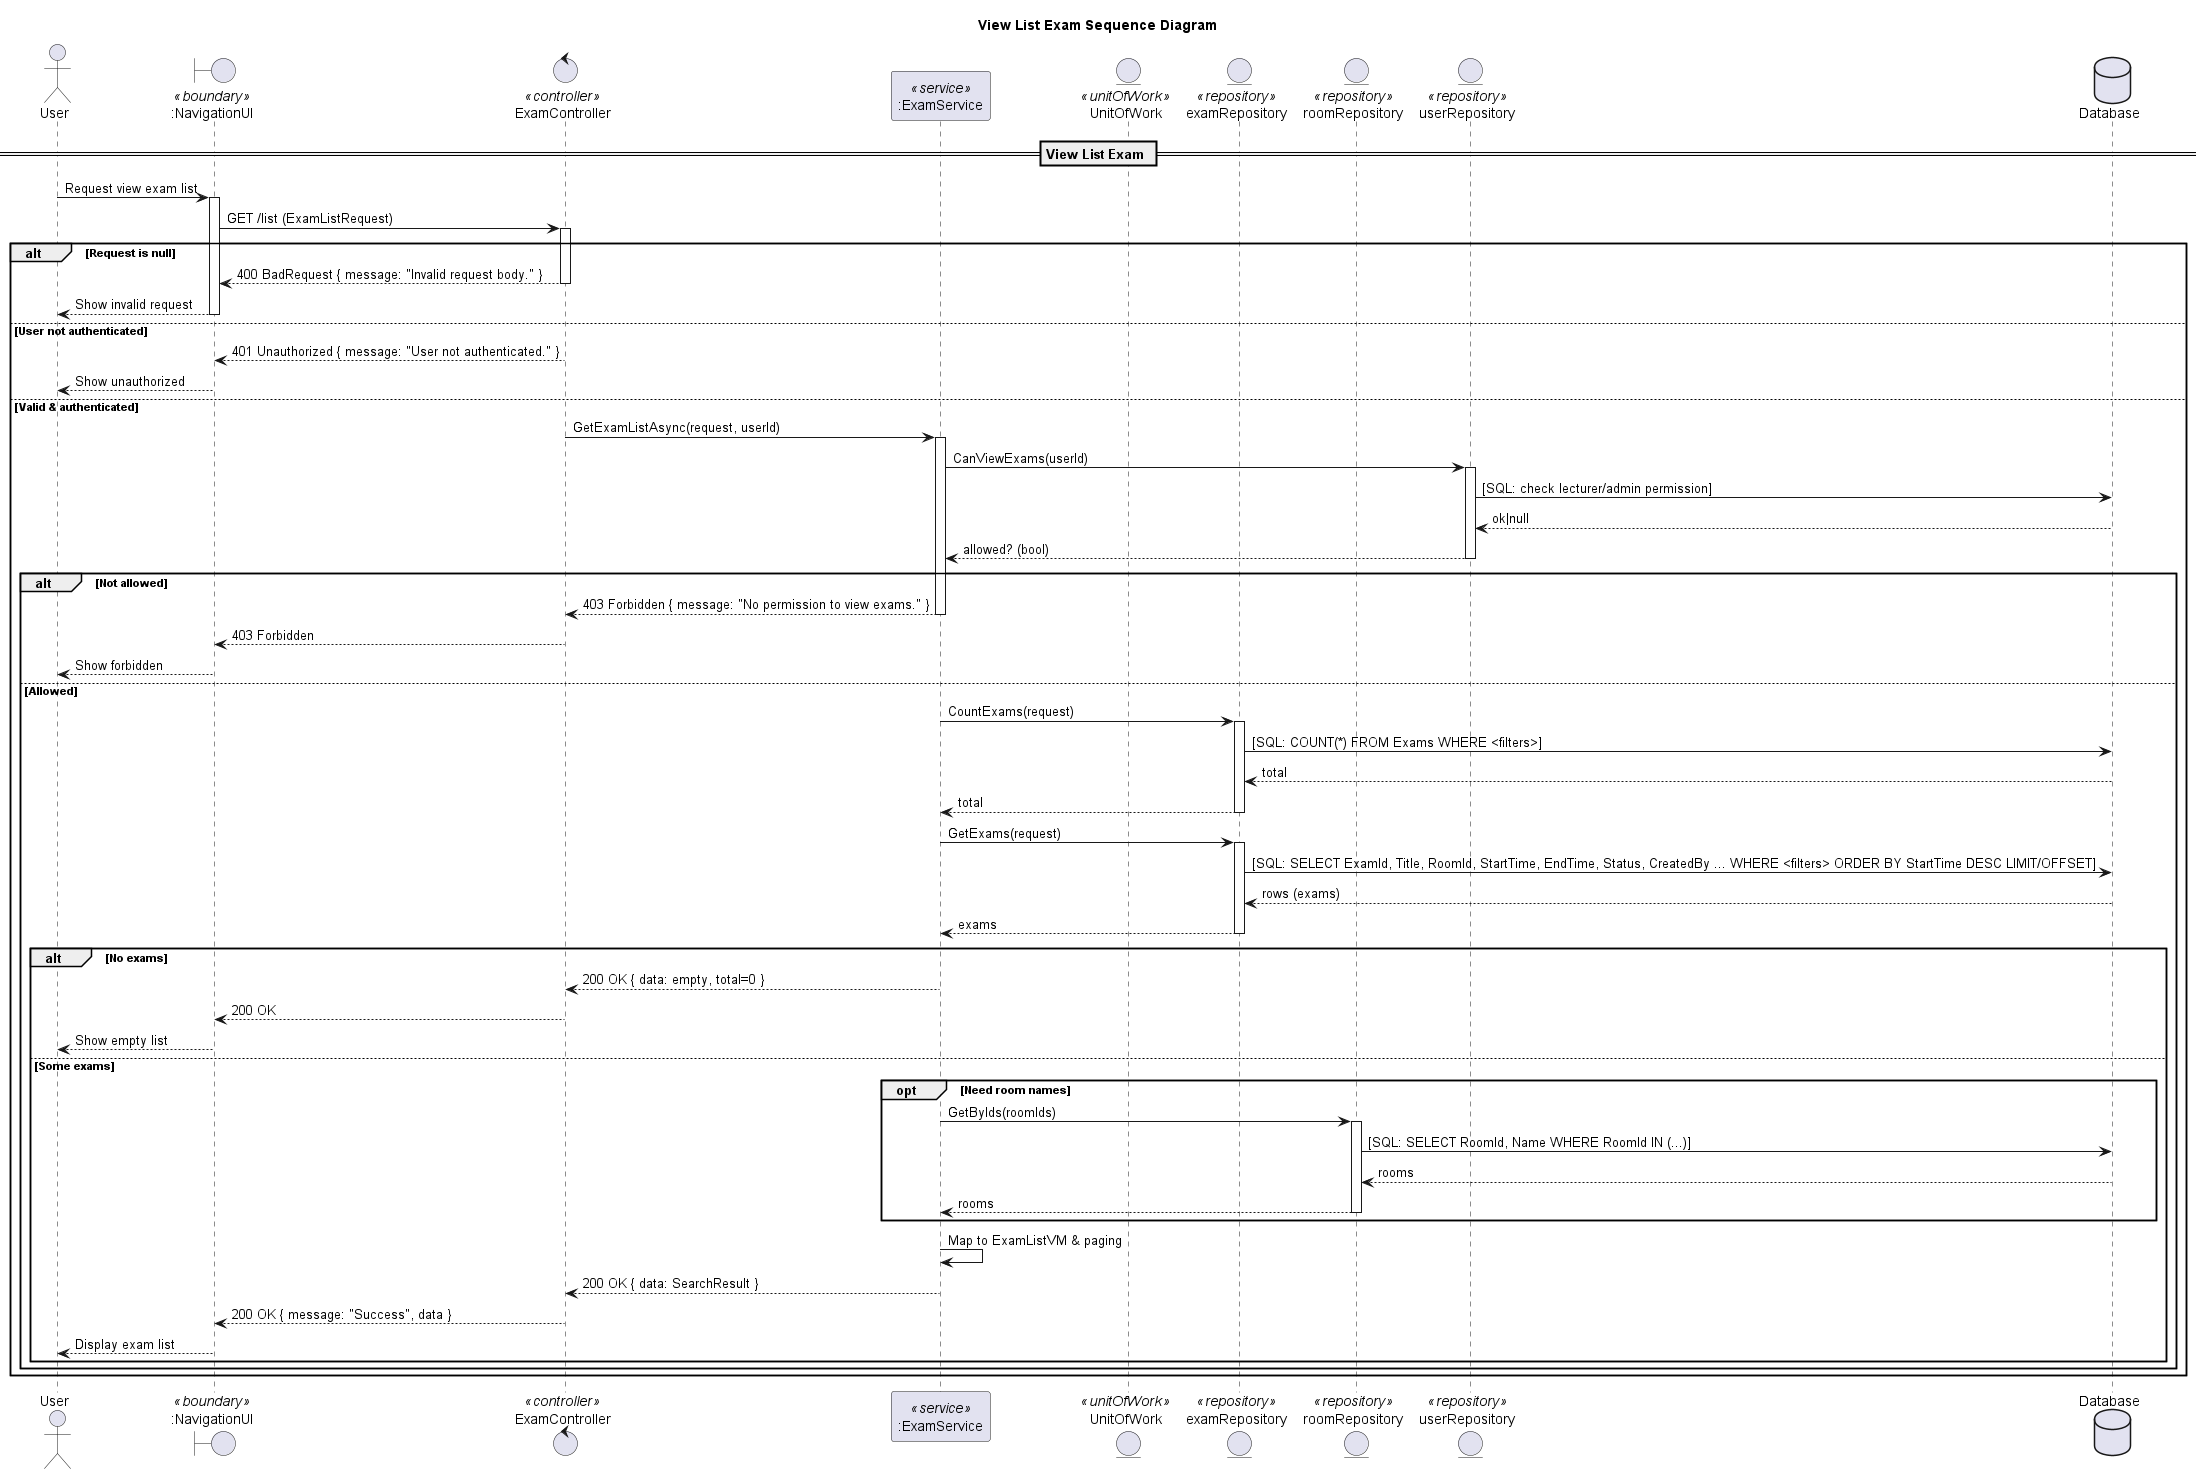

The diagram above was rendered by PlantUML. Its source (embedded in the PNG):
@startuml
title View List Exam Sequence Diagram 

actor "User" as Client
boundary ":NavigationUI" as UI <<boundary>>
control "ExamController" as Controller <<controller>>
participant ":ExamService" as Service <<service>>
entity "UnitOfWork" as UoW <<unitOfWork>>

entity "examRepository" as ExamRepo <<repository>>
entity "roomRepository" as RoomRepo <<repository>>
entity "userRepository" as UserRepo <<repository>>

database "Database" as DB

== View List Exam ==

Client -> UI: Request view exam list
activate UI
UI -> Controller: GET /list (ExamListRequest)
activate Controller

alt Request is null
  Controller --> UI: 400 BadRequest { message: "Invalid request body." }
  deactivate Controller
  UI --> Client: Show invalid request
  deactivate UI
else User not authenticated
  Controller --> UI: 401 Unauthorized { message: "User not authenticated." }
  deactivate Controller
  UI --> Client: Show unauthorized
  deactivate UI
else Valid & authenticated
  Controller -> Service: GetExamListAsync(request, userId)
  activate Service

  '--- Authorization ---
  Service -> UserRepo: CanViewExams(userId)
  activate UserRepo
  UserRepo -> DB: [SQL: check lecturer/admin permission]
  DB --> UserRepo: ok|null
  UserRepo --> Service: allowed? (bool)
  deactivate UserRepo

  alt Not allowed
    Service --> Controller: 403 Forbidden { message: "No permission to view exams." }
    deactivate Service
    Controller --> UI: 403 Forbidden
    deactivate Controller
    UI --> Client: Show forbidden
    deactivate UI
  else Allowed
    '--- Count total exams (filters applied) ---
    Service -> ExamRepo: CountExams(request)
    activate ExamRepo
    ExamRepo -> DB: [SQL: COUNT(*) FROM Exams WHERE <filters>]
    DB --> ExamRepo: total
    ExamRepo --> Service: total
    deactivate ExamRepo

    '--- Get paged exam list (basic fields) ---
    Service -> ExamRepo: GetExams(request)
    activate ExamRepo
    ExamRepo -> DB: [SQL: SELECT ExamId, Title, RoomId, StartTime, EndTime, Status, CreatedBy ... WHERE <filters> ORDER BY StartTime DESC LIMIT/OFFSET]
    DB --> ExamRepo: rows (exams)
    ExamRepo --> Service: exams
    deactivate ExamRepo

    alt No exams
      Service --> Controller: 200 OK { data: empty, total=0 }
      deactivate Service
      Controller --> UI: 200 OK
      deactivate Controller
      UI --> Client: Show empty list
      deactivate UI
    else Some exams
      '--- (Optional) enrich with room/creator names ---
      opt Need room names
        Service -> RoomRepo: GetByIds(roomIds)
        activate RoomRepo
        RoomRepo -> DB: [SQL: SELECT RoomId, Name WHERE RoomId IN (...)]
        DB --> RoomRepo: rooms
        RoomRepo --> Service: rooms
        deactivate RoomRepo
      end opt

      Service -> Service: Map to ExamListVM & paging
      Service --> Controller: 200 OK { data: SearchResult }
      deactivate Service
      Controller --> UI: 200 OK { message: "Success", data }
      deactivate Controller
      UI --> Client: Display exam list
      deactivate UI
    end alt
  end alt
end alt
@enduml